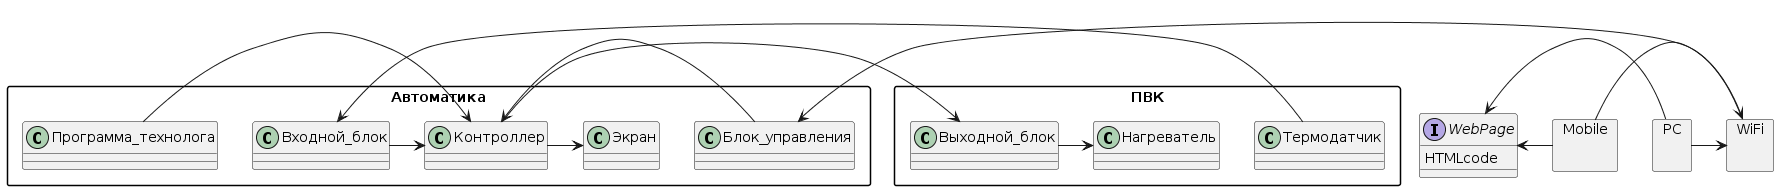

The diagram above was rendered by PlantUML. Its source (embedded in the PNG):
@startuml AllCheme

skinparam PackageStyle rectangle
skinparam PageMargin 5




interface WebPage{
    HTMLcode
}

package PC{}

package Mobile{}

package WiFi{}

package Автоматика{
    
    class Экран{}
    class Программа_технолога{}
    class Контроллер{}
    class Входной_блок{}
    class Блок_управления{}
}

package ПВК{
    class Термодатчик
    class Нагреватель
    class Выходной_блок
}




Контроллер<-Блок_управления
Термодатчик->Входной_блок
Входной_блок->Контроллер
Программа_технолога -> Контроллер

Контроллер->Экран
Контроллер->Выходной_блок
Выходной_блок->Нагреватель

WebPage<-PC
WebPage<-Mobile
PC->WiFi
Mobile->WiFi
WiFi->Блок_управления

@enduml